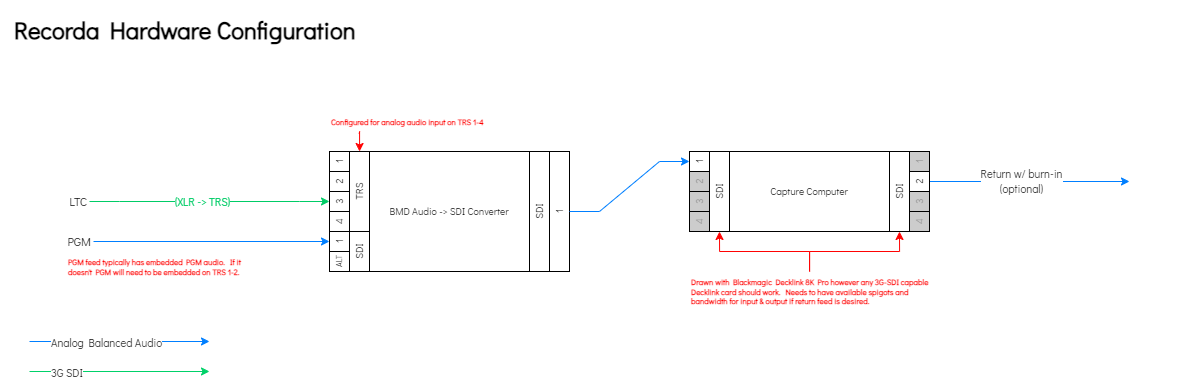

The diagram above was exported from draw.io. Its source (the exported page's mxGraphModel, read from the mxfile embedded in the PNG):
<mxGraphModel dx="2403" dy="1362" grid="0" gridSize="10" guides="1" tooltips="1" connect="1" arrows="1" fold="1" page="1" pageScale="1" pageWidth="1200" pageHeight="400" math="0" shadow="0">
  <root>
    <mxCell id="0" />
    <mxCell id="1" parent="0" />
    <mxCell id="8XEZegDegnVYfpk2C2wT-3" value="&lt;h1&gt;&lt;font data-font-src=&quot;https://fonts.googleapis.com/css?family=Didact+Gothic&quot; face=&quot;Didact Gothic&quot;&gt;Recorda Hardware Configuration&lt;/font&gt;&lt;/h1&gt;" style="text;html=1;strokeColor=none;fillColor=none;spacing=14;spacingTop=-20;whiteSpace=wrap;overflow=hidden;rounded=0;" vertex="1" parent="1">
      <mxGeometry x="5" y="4" width="1185" height="391" as="geometry" />
    </mxCell>
    <mxCell id="rD6s6b0m2zgxCwnMKATG-46" style="edgeStyle=orthogonalEdgeStyle;rounded=0;orthogonalLoop=1;jettySize=auto;html=1;entryX=0;entryY=0.5;entryDx=0;entryDy=0;strokeColor=#007FFF;" parent="1" source="rD6s6b0m2zgxCwnMKATG-3" target="rD6s6b0m2zgxCwnMKATG-39" edge="1">
      <mxGeometry relative="1" as="geometry" />
    </mxCell>
    <mxCell id="rD6s6b0m2zgxCwnMKATG-3" value="&lt;font data-font-src=&quot;https://fonts.googleapis.com/css?family=Didact+Gothic&quot; face=&quot;Didact Gothic&quot;&gt;PGM&lt;/font&gt;" style="text;html=1;strokeColor=none;fillColor=none;align=right;verticalAlign=middle;whiteSpace=wrap;rounded=0;" parent="1" vertex="1">
      <mxGeometry x="44" y="234" width="54" height="20" as="geometry" />
    </mxCell>
    <mxCell id="rD6s6b0m2zgxCwnMKATG-45" style="edgeStyle=entityRelationEdgeStyle;rounded=0;orthogonalLoop=1;jettySize=auto;html=1;entryX=0;entryY=0.5;entryDx=0;entryDy=0;strokeColor=#00CC66;" parent="1" source="rD6s6b0m2zgxCwnMKATG-4" target="rD6s6b0m2zgxCwnMKATG-26" edge="1">
      <mxGeometry relative="1" as="geometry" />
    </mxCell>
    <mxCell id="rD6s6b0m2zgxCwnMKATG-50" value="&lt;font color=&quot;#00cc66&quot; data-font-src=&quot;https://fonts.googleapis.com/css?family=Didact+Gothic&quot; face=&quot;Didact Gothic&quot;&gt;(XLR -&amp;gt; TRS)&lt;/font&gt;" style="edgeLabel;html=1;align=center;verticalAlign=middle;resizable=0;points=[];" parent="rD6s6b0m2zgxCwnMKATG-45" connectable="0" vertex="1">
      <mxGeometry x="-0.0618" relative="1" as="geometry">
        <mxPoint as="offset" />
      </mxGeometry>
    </mxCell>
    <mxCell id="rD6s6b0m2zgxCwnMKATG-4" value="LTC" style="text;html=1;strokeColor=none;fillColor=none;align=right;verticalAlign=middle;whiteSpace=wrap;rounded=0;fontFamily=Didact Gothic;fontSource=https%3A%2F%2Ffonts.googleapis.com%2Fcss%3Ffamily%3DDidact%2BGothic;" parent="1" vertex="1">
      <mxGeometry x="34" y="194" width="60" height="20" as="geometry" />
    </mxCell>
    <mxCell id="rD6s6b0m2zgxCwnMKATG-8" value="" style="group;fontFamily=Courier New;" parent="1" connectable="0" vertex="1">
      <mxGeometry x="694" y="154" width="240" height="80" as="geometry" />
    </mxCell>
    <mxCell id="rD6s6b0m2zgxCwnMKATG-9" value="&lt;font data-font-src=&quot;https://fonts.googleapis.com/css?family=Didact+Gothic&quot; face=&quot;Didact Gothic&quot;&gt;Capture Computer&lt;/font&gt;" style="rounded=0;whiteSpace=wrap;html=1;fontFamily=Lucida Console;fontSize=10;" parent="rD6s6b0m2zgxCwnMKATG-8" vertex="1">
      <mxGeometry x="40" width="160" height="80" as="geometry" />
    </mxCell>
    <mxCell id="rD6s6b0m2zgxCwnMKATG-10" value="&lt;font data-font-src=&quot;https://fonts.googleapis.com/css?family=Didact+Gothic&quot; face=&quot;Didact Gothic&quot;&gt;1&lt;/font&gt;" style="rounded=0;whiteSpace=wrap;html=1;horizontal=0;fontFamily=Lucida Console;fontSize=10;" parent="rD6s6b0m2zgxCwnMKATG-8" vertex="1">
      <mxGeometry width="20" height="20" as="geometry" />
    </mxCell>
    <mxCell id="rD6s6b0m2zgxCwnMKATG-11" value="&lt;font data-font-src=&quot;https://fonts.googleapis.com/css?family=Didact+Gothic&quot; face=&quot;Didact Gothic&quot;&gt;SDI&lt;/font&gt;" style="rounded=0;whiteSpace=wrap;html=1;horizontal=0;fontFamily=Lucida Console;rotation=0;fontSize=10;" parent="rD6s6b0m2zgxCwnMKATG-8" vertex="1">
      <mxGeometry x="20" width="20" height="80" as="geometry" />
    </mxCell>
    <mxCell id="rD6s6b0m2zgxCwnMKATG-12" value="&lt;font data-font-src=&quot;https://fonts.googleapis.com/css?family=Didact+Gothic&quot; face=&quot;Didact Gothic&quot;&gt;SDI&lt;/font&gt;" style="rounded=0;whiteSpace=wrap;html=1;horizontal=0;fontFamily=Lucida Console;rotation=0;fontSize=10;" parent="rD6s6b0m2zgxCwnMKATG-8" vertex="1">
      <mxGeometry x="200" width="20" height="80" as="geometry" />
    </mxCell>
    <mxCell id="rD6s6b0m2zgxCwnMKATG-13" value="&lt;font color=&quot;#999999&quot; data-font-src=&quot;https://fonts.googleapis.com/css?family=Didact+Gothic&quot; face=&quot;Didact Gothic&quot;&gt;2&lt;/font&gt;" style="rounded=0;whiteSpace=wrap;html=1;horizontal=0;fontFamily=Lucida Console;fontSize=10;fillColor=#CCCCCC;" parent="rD6s6b0m2zgxCwnMKATG-8" vertex="1">
      <mxGeometry y="20" width="20" height="20" as="geometry" />
    </mxCell>
    <mxCell id="rD6s6b0m2zgxCwnMKATG-14" value="&lt;font color=&quot;#999999&quot; data-font-src=&quot;https://fonts.googleapis.com/css?family=Didact+Gothic&quot; face=&quot;Didact Gothic&quot;&gt;3&lt;/font&gt;" style="rounded=0;whiteSpace=wrap;html=1;horizontal=0;fontFamily=Lucida Console;fontSize=10;fillColor=#CCCCCC;" parent="rD6s6b0m2zgxCwnMKATG-8" vertex="1">
      <mxGeometry y="40" width="20" height="20" as="geometry" />
    </mxCell>
    <mxCell id="rD6s6b0m2zgxCwnMKATG-15" value="&lt;font color=&quot;#999999&quot; data-font-src=&quot;https://fonts.googleapis.com/css?family=Didact+Gothic&quot; face=&quot;Didact Gothic&quot;&gt;4&lt;/font&gt;" style="rounded=0;whiteSpace=wrap;html=1;horizontal=0;fontFamily=Lucida Console;fontSize=10;fillColor=#CCCCCC;" parent="rD6s6b0m2zgxCwnMKATG-8" vertex="1">
      <mxGeometry y="60" width="20" height="20" as="geometry" />
    </mxCell>
    <mxCell id="rD6s6b0m2zgxCwnMKATG-16" value="&lt;font color=&quot;#999999&quot; data-font-src=&quot;https://fonts.googleapis.com/css?family=Didact+Gothic&quot; face=&quot;Didact Gothic&quot;&gt;1&lt;/font&gt;" style="rounded=0;whiteSpace=wrap;html=1;horizontal=0;fontFamily=Lucida Console;fontSize=10;fillColor=#CCCCCC;" parent="rD6s6b0m2zgxCwnMKATG-8" vertex="1">
      <mxGeometry x="220" width="20" height="20" as="geometry" />
    </mxCell>
    <mxCell id="rD6s6b0m2zgxCwnMKATG-36" style="edgeStyle=orthogonalEdgeStyle;rounded=0;orthogonalLoop=1;jettySize=auto;html=1;strokeColor=#007FFF;" parent="rD6s6b0m2zgxCwnMKATG-8" source="rD6s6b0m2zgxCwnMKATG-17" edge="1">
      <mxGeometry relative="1" as="geometry">
        <mxPoint x="440" y="30" as="targetPoint" />
      </mxGeometry>
    </mxCell>
    <mxCell id="rD6s6b0m2zgxCwnMKATG-37" value="&lt;font data-font-src=&quot;https://fonts.googleapis.com/css?family=Didact+Gothic&quot; face=&quot;Didact Gothic&quot;&gt;Return w/ burn-in&lt;br&gt;(optional)&lt;br&gt;&lt;/font&gt;" style="edgeLabel;html=1;align=center;verticalAlign=middle;resizable=0;points=[];" parent="rD6s6b0m2zgxCwnMKATG-36" connectable="0" vertex="1">
      <mxGeometry x="-0.0937" y="1" relative="1" as="geometry">
        <mxPoint as="offset" />
      </mxGeometry>
    </mxCell>
    <mxCell id="rD6s6b0m2zgxCwnMKATG-17" value="&lt;font data-font-src=&quot;https://fonts.googleapis.com/css?family=Didact+Gothic&quot; face=&quot;Didact Gothic&quot;&gt;2&lt;/font&gt;" style="rounded=0;whiteSpace=wrap;html=1;horizontal=0;fontFamily=Lucida Console;fontSize=10;" parent="rD6s6b0m2zgxCwnMKATG-8" vertex="1">
      <mxGeometry x="220" y="20" width="20" height="20" as="geometry" />
    </mxCell>
    <mxCell id="rD6s6b0m2zgxCwnMKATG-18" value="&lt;font data-font-src=&quot;https://fonts.googleapis.com/css?family=Didact+Gothic&quot; face=&quot;Didact Gothic&quot;&gt;3&lt;/font&gt;" style="rounded=0;whiteSpace=wrap;html=1;horizontal=0;fontFamily=Lucida Console;fontSize=10;fontColor=#999999;fillColor=#CCCCCC;" parent="rD6s6b0m2zgxCwnMKATG-8" vertex="1">
      <mxGeometry x="220" y="40" width="20" height="20" as="geometry" />
    </mxCell>
    <mxCell id="rD6s6b0m2zgxCwnMKATG-19" value="&lt;font color=&quot;#999999&quot; data-font-src=&quot;https://fonts.googleapis.com/css?family=Didact+Gothic&quot; face=&quot;Didact Gothic&quot;&gt;4&lt;/font&gt;" style="rounded=0;whiteSpace=wrap;html=1;horizontal=0;fontFamily=Lucida Console;fontSize=10;fillColor=#CCCCCC;" parent="rD6s6b0m2zgxCwnMKATG-8" vertex="1">
      <mxGeometry x="220" y="60" width="20" height="20" as="geometry" />
    </mxCell>
    <mxCell id="FWh5Vym4CyntxKT-v6kA-3" style="edgeStyle=orthogonalEdgeStyle;rounded=0;orthogonalLoop=1;jettySize=auto;html=1;entryX=0.5;entryY=1;entryDx=0;entryDy=0;strokeColor=#FF0303;" parent="1" source="rD6s6b0m2zgxCwnMKATG-34" target="rD6s6b0m2zgxCwnMKATG-12" edge="1">
      <mxGeometry relative="1" as="geometry" />
    </mxCell>
    <mxCell id="FWh5Vym4CyntxKT-v6kA-4" style="edgeStyle=orthogonalEdgeStyle;rounded=0;orthogonalLoop=1;jettySize=auto;html=1;entryX=0.5;entryY=1;entryDx=0;entryDy=0;strokeColor=#FF0303;" parent="1" source="rD6s6b0m2zgxCwnMKATG-34" target="rD6s6b0m2zgxCwnMKATG-11" edge="1">
      <mxGeometry relative="1" as="geometry" />
    </mxCell>
    <mxCell id="rD6s6b0m2zgxCwnMKATG-34" value="Drawn with Blackmagic Decklink 8K Pro however any 3G-SDI capable Decklink card should work.&amp;nbsp; Needs to have available spigots and bandwidth for input &amp;amp; output if return feed is desired." style="text;html=1;strokeColor=none;fillColor=none;align=left;verticalAlign=top;whiteSpace=wrap;rounded=0;fontFamily=Didact Gothic;fontSource=https%3A%2F%2Ffonts.googleapis.com%2Fcss%3Ffamily%3DDidact%2BGothic;fontSize=8;fontStyle=1;fontColor=#FF0000;" parent="1" vertex="1">
      <mxGeometry x="694" y="274" width="240" height="50" as="geometry" />
    </mxCell>
    <mxCell id="rD6s6b0m2zgxCwnMKATG-41" value="" style="group" parent="1" connectable="0" vertex="1">
      <mxGeometry x="334" y="154" width="240" height="120" as="geometry" />
    </mxCell>
    <mxCell id="rD6s6b0m2zgxCwnMKATG-38" value="&lt;font data-font-src=&quot;https://fonts.googleapis.com/css?family=Didact+Gothic&quot;&gt;SDI&lt;/font&gt;" style="rounded=0;whiteSpace=wrap;html=1;horizontal=0;fontFamily=Didact Gothic;rotation=0;fontSize=10;fontSource=https%3A%2F%2Ffonts.googleapis.com%2Fcss%3Ffamily%3DDidact%2BGothic;" parent="rD6s6b0m2zgxCwnMKATG-41" vertex="1">
      <mxGeometry x="20" y="80" width="20" height="40" as="geometry" />
    </mxCell>
    <mxCell id="rD6s6b0m2zgxCwnMKATG-21" value="&lt;font data-font-src=&quot;https://fonts.googleapis.com/css?family=Didact+Gothic&quot;&gt;BMD Audio -&amp;gt; SDI Converter&lt;/font&gt;" style="rounded=0;whiteSpace=wrap;html=1;fontFamily=Didact Gothic;fontSize=10;fontSource=https%3A%2F%2Ffonts.googleapis.com%2Fcss%3Ffamily%3DDidact%2BGothic;" parent="rD6s6b0m2zgxCwnMKATG-41" vertex="1">
      <mxGeometry x="40" width="160" height="120" as="geometry" />
    </mxCell>
    <mxCell id="rD6s6b0m2zgxCwnMKATG-22" value="&lt;font data-font-src=&quot;https://fonts.googleapis.com/css?family=Didact+Gothic&quot;&gt;1&lt;/font&gt;" style="rounded=0;whiteSpace=wrap;html=1;horizontal=0;fontFamily=Didact Gothic;fontSize=10;fontSource=https%3A%2F%2Ffonts.googleapis.com%2Fcss%3Ffamily%3DDidact%2BGothic;" parent="rD6s6b0m2zgxCwnMKATG-41" vertex="1">
      <mxGeometry width="20" height="20" as="geometry" />
    </mxCell>
    <mxCell id="rD6s6b0m2zgxCwnMKATG-23" value="&lt;font&gt;TRS&lt;/font&gt;" style="rounded=0;whiteSpace=wrap;html=1;horizontal=0;fontFamily=Didact Gothic;rotation=0;fontSize=10;fontSource=https%3A%2F%2Ffonts.googleapis.com%2Fcss%3Ffamily%3DDidact%2BGothic;" parent="rD6s6b0m2zgxCwnMKATG-41" vertex="1">
      <mxGeometry x="20" width="20" height="80" as="geometry" />
    </mxCell>
    <mxCell id="rD6s6b0m2zgxCwnMKATG-24" value="&lt;font data-font-src=&quot;https://fonts.googleapis.com/css?family=Didact+Gothic&quot;&gt;SDI&lt;/font&gt;" style="rounded=0;whiteSpace=wrap;html=1;horizontal=0;fontFamily=Didact Gothic;rotation=0;fontSize=10;fontSource=https%3A%2F%2Ffonts.googleapis.com%2Fcss%3Ffamily%3DDidact%2BGothic;" parent="rD6s6b0m2zgxCwnMKATG-41" vertex="1">
      <mxGeometry x="200" width="20" height="120" as="geometry" />
    </mxCell>
    <mxCell id="rD6s6b0m2zgxCwnMKATG-25" value="&lt;font data-font-src=&quot;https://fonts.googleapis.com/css?family=Didact+Gothic&quot;&gt;2&lt;/font&gt;" style="rounded=0;whiteSpace=wrap;html=1;horizontal=0;fontFamily=Didact Gothic;fontSize=10;fontSource=https%3A%2F%2Ffonts.googleapis.com%2Fcss%3Ffamily%3DDidact%2BGothic;" parent="rD6s6b0m2zgxCwnMKATG-41" vertex="1">
      <mxGeometry y="20" width="20" height="20" as="geometry" />
    </mxCell>
    <mxCell id="rD6s6b0m2zgxCwnMKATG-26" value="&lt;font data-font-src=&quot;https://fonts.googleapis.com/css?family=Didact+Gothic&quot;&gt;3&lt;/font&gt;" style="rounded=0;whiteSpace=wrap;html=1;horizontal=0;fontFamily=Didact Gothic;fontSize=10;fontSource=https%3A%2F%2Ffonts.googleapis.com%2Fcss%3Ffamily%3DDidact%2BGothic;" parent="rD6s6b0m2zgxCwnMKATG-41" vertex="1">
      <mxGeometry y="40" width="20" height="20" as="geometry" />
    </mxCell>
    <mxCell id="rD6s6b0m2zgxCwnMKATG-27" value="&lt;font data-font-src=&quot;https://fonts.googleapis.com/css?family=Didact+Gothic&quot;&gt;4&lt;/font&gt;" style="rounded=0;whiteSpace=wrap;html=1;horizontal=0;fontFamily=Didact Gothic;fontSize=10;fontSource=https%3A%2F%2Ffonts.googleapis.com%2Fcss%3Ffamily%3DDidact%2BGothic;" parent="rD6s6b0m2zgxCwnMKATG-41" vertex="1">
      <mxGeometry y="60" width="20" height="20" as="geometry" />
    </mxCell>
    <mxCell id="rD6s6b0m2zgxCwnMKATG-28" value="&lt;font data-font-src=&quot;https://fonts.googleapis.com/css?family=Didact+Gothic&quot;&gt;1&lt;/font&gt;" style="rounded=0;whiteSpace=wrap;html=1;horizontal=0;fontFamily=Didact Gothic;fontSize=10;fontSource=https%3A%2F%2Ffonts.googleapis.com%2Fcss%3Ffamily%3DDidact%2BGothic;" parent="rD6s6b0m2zgxCwnMKATG-41" vertex="1">
      <mxGeometry x="220" width="20" height="120" as="geometry" />
    </mxCell>
    <mxCell id="rD6s6b0m2zgxCwnMKATG-39" value="&lt;font data-font-src=&quot;https://fonts.googleapis.com/css?family=Didact+Gothic&quot;&gt;1&lt;/font&gt;" style="rounded=0;whiteSpace=wrap;html=1;horizontal=0;fontFamily=Didact Gothic;fontSize=10;fontSource=https%3A%2F%2Ffonts.googleapis.com%2Fcss%3Ffamily%3DDidact%2BGothic;" parent="rD6s6b0m2zgxCwnMKATG-41" vertex="1">
      <mxGeometry y="80" width="20" height="20" as="geometry" />
    </mxCell>
    <mxCell id="rD6s6b0m2zgxCwnMKATG-40" value="&lt;font data-font-src=&quot;https://fonts.googleapis.com/css?family=Didact+Gothic&quot; style=&quot;font-size: 8px;&quot;&gt;ALT&lt;/font&gt;" style="rounded=0;whiteSpace=wrap;html=1;horizontal=0;fontFamily=Didact Gothic;fontSize=8;fontSource=https%3A%2F%2Ffonts.googleapis.com%2Fcss%3Ffamily%3DDidact%2BGothic;" parent="rD6s6b0m2zgxCwnMKATG-41" vertex="1">
      <mxGeometry y="100" width="20" height="20" as="geometry" />
    </mxCell>
    <mxCell id="rD6s6b0m2zgxCwnMKATG-42" style="edgeStyle=entityRelationEdgeStyle;rounded=0;orthogonalLoop=1;jettySize=auto;html=1;entryX=0;entryY=0.5;entryDx=0;entryDy=0;strokeColor=#007FFF;" parent="1" source="rD6s6b0m2zgxCwnMKATG-28" target="rD6s6b0m2zgxCwnMKATG-10" edge="1">
      <mxGeometry relative="1" as="geometry" />
    </mxCell>
    <mxCell id="rD6s6b0m2zgxCwnMKATG-47" value="PGM feed typically has embedded PGM audio.&amp;nbsp; If it&lt;br&gt;doesn't PGM will need to be embedded on TRS 1-2." style="text;html=1;strokeColor=none;fillColor=none;align=left;verticalAlign=top;whiteSpace=wrap;rounded=0;fontFamily=Didact Gothic;fontSource=https%3A%2F%2Ffonts.googleapis.com%2Fcss%3Ffamily%3DDidact%2BGothic;fontSize=8;fontStyle=1;fontColor=#FF0000;" parent="1" vertex="1">
      <mxGeometry x="71" y="254" width="185" height="35" as="geometry" />
    </mxCell>
    <mxCell id="FWh5Vym4CyntxKT-v6kA-1" value="Configured for analog audio input on TRS 1-4" style="text;html=1;strokeColor=none;fillColor=none;align=left;verticalAlign=top;whiteSpace=wrap;rounded=0;fontFamily=Didact Gothic;fontSource=https%3A%2F%2Ffonts.googleapis.com%2Fcss%3Ffamily%3DDidact%2BGothic;fontSize=8;fontStyle=1;fontColor=#FF0000;" parent="1" vertex="1">
      <mxGeometry x="334" y="114" width="240" height="20" as="geometry" />
    </mxCell>
    <mxCell id="FWh5Vym4CyntxKT-v6kA-2" style="edgeStyle=orthogonalEdgeStyle;rounded=0;orthogonalLoop=1;jettySize=auto;html=1;entryX=0.124;entryY=1.095;entryDx=0;entryDy=0;entryPerimeter=0;startArrow=classic;startFill=1;endArrow=none;endFill=0;strokeColor=#FF0303;" parent="1" source="rD6s6b0m2zgxCwnMKATG-23" target="FWh5Vym4CyntxKT-v6kA-1" edge="1">
      <mxGeometry relative="1" as="geometry" />
    </mxCell>
    <mxCell id="8XEZegDegnVYfpk2C2wT-4" value="" style="endArrow=classic;html=1;rounded=0;strokeColor=#007FFF;fontFamily=Didact Gothic;fontSource=https%3A%2F%2Ffonts.googleapis.com%2Fcss%3Ffamily%3DDidact%2BGothic;align=left;" edge="1" parent="1">
      <mxGeometry width="50" height="50" relative="1" as="geometry">
        <mxPoint x="34" y="344" as="sourcePoint" />
        <mxPoint x="214" y="344" as="targetPoint" />
      </mxGeometry>
    </mxCell>
    <mxCell id="8XEZegDegnVYfpk2C2wT-5" value="Analog Balanced Audio" style="edgeLabel;html=1;align=left;verticalAlign=middle;resizable=0;points=[];fontFamily=Didact Gothic;fontSource=https%3A%2F%2Ffonts.googleapis.com%2Fcss%3Ffamily%3DDidact%2BGothic;" vertex="1" connectable="0" parent="8XEZegDegnVYfpk2C2wT-4">
      <mxGeometry x="-0.0208" relative="1" as="geometry">
        <mxPoint x="-68" as="offset" />
      </mxGeometry>
    </mxCell>
    <mxCell id="8XEZegDegnVYfpk2C2wT-7" value="" style="endArrow=classic;html=1;rounded=0;strokeColor=#00D169;fontFamily=Didact Gothic;fontSource=https%3A%2F%2Ffonts.googleapis.com%2Fcss%3Ffamily%3DDidact%2BGothic;align=left;" edge="1" parent="1">
      <mxGeometry width="50" height="50" relative="1" as="geometry">
        <mxPoint x="34" y="374" as="sourcePoint" />
        <mxPoint x="214" y="374" as="targetPoint" />
      </mxGeometry>
    </mxCell>
    <mxCell id="8XEZegDegnVYfpk2C2wT-8" value="3G SDI" style="edgeLabel;html=1;align=left;verticalAlign=middle;resizable=0;points=[];fontFamily=Didact Gothic;fontSource=https%3A%2F%2Ffonts.googleapis.com%2Fcss%3Ffamily%3DDidact%2BGothic;" vertex="1" connectable="0" parent="8XEZegDegnVYfpk2C2wT-7">
      <mxGeometry x="-0.0208" relative="1" as="geometry">
        <mxPoint x="-68" as="offset" />
      </mxGeometry>
    </mxCell>
  </root>
</mxGraphModel>